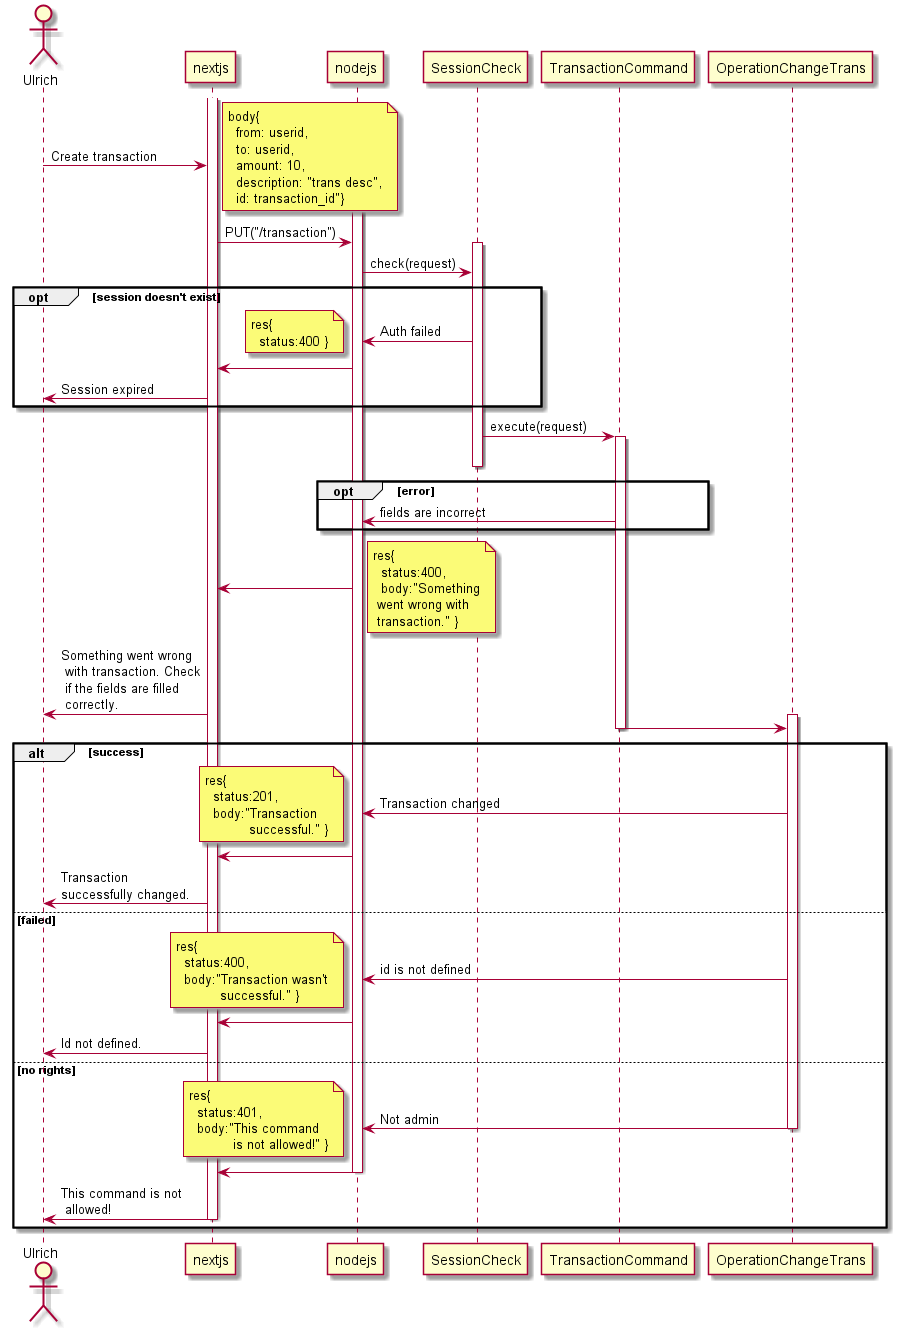

The diagram above was rendered by PlantUML. Its source (embedded in the PNG):
@startuml

actor Ulrich

activate nextjs


Ulrich -> nextjs: Create transaction

activate nodejs
note right: body{\n  from: userid,\n  to: userid,\n  amount: 10,\n  description: "trans desc",\n  id: transaction_id"}

nextjs -> nodejs: PUT("/transaction")
activate SessionCheck
nodejs -> SessionCheck: check(request)
opt session doesn't exist
    SessionCheck -> nodejs: Auth failed
    note left: res{\n  status:400 }
    nodejs -> nextjs
    nextjs -> Ulrich: Session expired
end


SessionCheck -> TransactionCommand:execute(request)
activate TransactionCommand
deactivate SessionCheck

opt error
    TransactionCommand -> nodejs: fields are incorrect
end

nodejs -> nextjs
note right: res{\n  status:400,\n  body:"Something\n went wrong with \n transaction." }
nextjs -> Ulrich: Something went wrong \n with transaction. Check\n if the fields are filled \n correctly.


activate OperationChangeTrans
TransactionCommand -> OperationChangeTrans
deactivate TransactionCommand
alt success
    OperationChangeTrans -> nodejs: Transaction changed
    note left: res{\n  status:201,\n  body:"Transaction\n           successful." }
    nodejs -> nextjs
    nextjs -> Ulrich: Transaction\nsuccessfully changed.
else failed
    OperationChangeTrans -> nodejs: id is not defined
    note left: res{\n  status:400,\n  body:"Transaction wasn't\n           successful." }
    nodejs -> nextjs
    nextjs -> Ulrich: Id not defined.
else no rights
    OperationChangeTrans -> nodejs: Not admin
    deactivate OperationChangeTrans
    note left: res{\n  status:401,\n  body:"This command \n           is not allowed!" }
    nodejs -> nextjs
    deactivate nodejs
    nextjs -> Ulrich: This command is not\n allowed!
    deactivate nextjs
end
@enduml